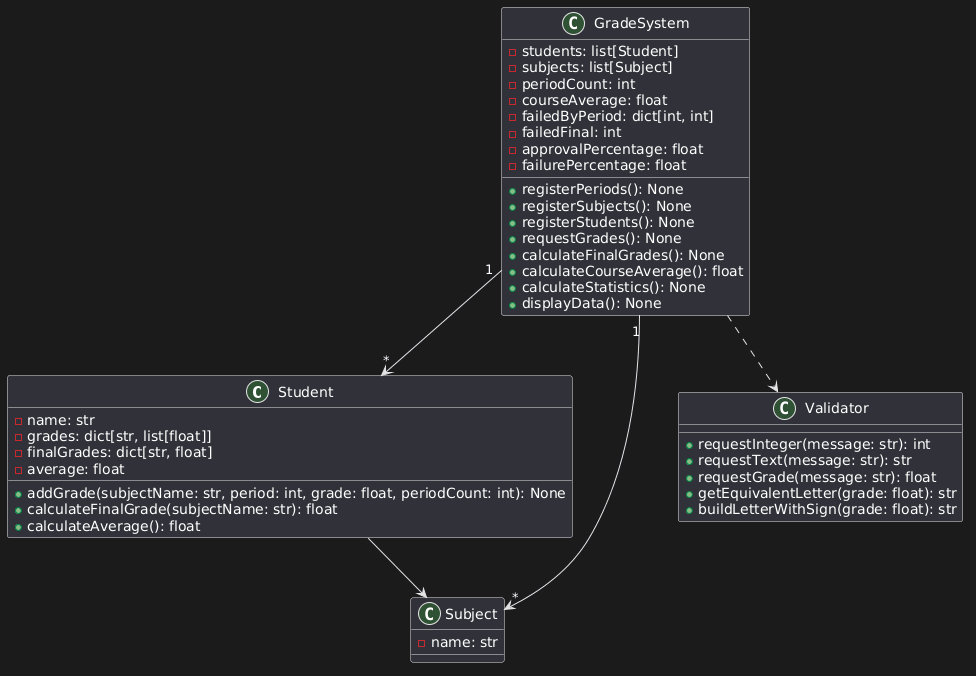

The diagram above was rendered by PlantUML. Its source (embedded in the PNG):
@startuml
class Student {
  - name: str
  - grades: dict[str, list[float]]
  - finalGrades: dict[str, float]
  - average: float
  + addGrade(subjectName: str, period: int, grade: float, periodCount: int): None
  + calculateFinalGrade(subjectName: str): float
  + calculateAverage(): float
}

class Subject {
  - name: str
}

class GradeSystem {
  - students: list[Student]
  - subjects: list[Subject]
  - periodCount: int
  - courseAverage: float
  - failedByPeriod: dict[int, int]
  - failedFinal: int
  - approvalPercentage: float
  - failurePercentage: float
  + registerPeriods(): None
  + registerSubjects(): None
  + registerStudents(): None
  + requestGrades(): None
  + calculateFinalGrades(): None
  + calculateCourseAverage(): float
  + calculateStatistics(): None
  + displayData(): None
}

class Validator {
  + requestInteger(message: str): int
  + requestText(message: str): str
  + requestGrade(message: str): float
  + getEquivalentLetter(grade: float): str
  + buildLetterWithSign(grade: float): str
}

GradeSystem "1" --> "*" Student
GradeSystem "1" --> "*" Subject
Student --> Subject
GradeSystem ..> Validator
@enduml